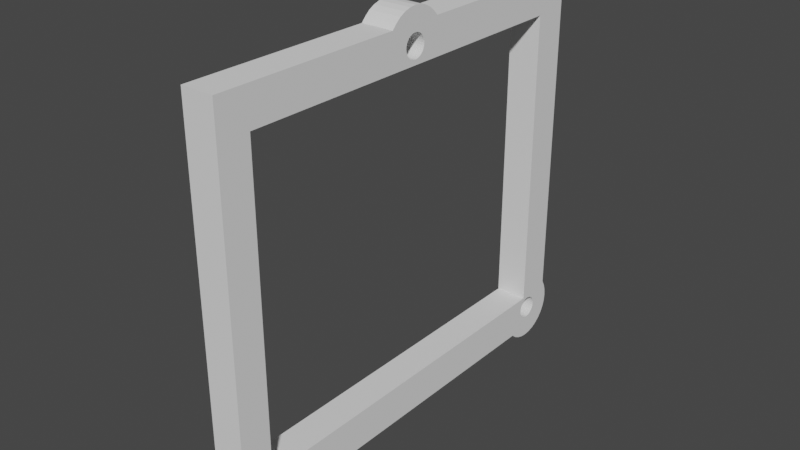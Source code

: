 # Source: battery-holder.blend  (saved by Blender 3.5.10; exported with 4.5.12 LTS)
import bpy
from mathutils import Matrix  # noqa: F401  (used for matrix-valued properties, if any)

bpy.ops.wm.read_factory_settings(use_empty=True)
scene = bpy.context.scene
scene.name = 'Scene'

# ---- collections
col_collection = bpy.data.collections.new('Collection'); scene.collection.children.link(col_collection)

# ---- world
world_world = bpy.data.worlds.new('World'); scene.world = world_world
world_world.use_nodes = True; world_world.node_tree.nodes.clear()
_N = world_world.node_tree.nodes; _L = world_world.node_tree.links
n0 = _N.new('ShaderNodeOutputWorld'); n0.name = 'World Output'; n0.location = (300, 300)
n1 = _N.new('ShaderNodeBackground'); n1.name = 'Background'; n1.location = (10, 300)
n1.inputs[0].default_value = (0.05088, 0.05088, 0.05088, 1.0)
_L.new(n1.outputs[0], n0.inputs[0])
n0.is_active_output = True
world_world.color = (0.05088, 0.05088, 0.05088)
world_world.use_sun_shadow = False
world_world.sun_shadow_jitter_overblur = 0.0

# ---- meshes
me_circle = bpy.data.meshes.new('Circle')
me_circle.from_pydata([(0.0, -32.31, 9.304), (-0.1951, -32.33, 9.304), (-0.3827, -32.38, 9.304), (-0.5556, -32.48, 9.304), (-0.7071, -32.6, 9.304), (-0.8315, -32.75, 9.304), (-0.9239, -32.93, 9.304), (-0.9808, -33.11, 9.304), (-1.0, -33.31, 9.304), (-0.9808, -33.5, 9.304), (-0.9239, -33.69, 9.304), (-0.8315, -33.86, 9.304), (-0.7071, -34.02, 9.304), (-0.5556, -34.14, 9.304), (-0.3827, -34.23, 9.304), (-0.1951, -34.29, 9.304), (0.0, -34.31, 9.304), (0.1951, -34.29, 9.304), (0.3827, -34.23, 9.304), (0.5556, -34.14, 9.304), (0.7071, -34.02, 9.304), (0.8315, -33.86, 9.304), (0.9239, -33.69, 9.304), (0.9808, -33.5, 9.304), (1.0, -33.31, 9.304), (0.9808, -33.11, 9.304), (0.9239, -32.93, 9.304), (0.8315, -32.75, 9.304), (0.7071, -32.6, 9.304), (0.5556, -32.48, 9.304), (0.3827, -32.38, 9.304), (0.1951, -32.33, 9.304), (2.098, -31.22, 9.304), (-2.098, -35.41, 9.304), (-30.79, -35.41, 9.304), (-30.79, 2.279, 9.304), (-0.5556, -34.14, 6.502), (-0.9239, -33.69, 6.502), (-1.648, -35.78, 9.304), (-1.135, -36.05, 9.304), (-0.5788, -36.22, 9.304), (0.0, -36.28, 9.304), (0.5788, -36.22, 9.304), (1.135, -36.05, 9.304), (1.648, -35.78, 9.304), (2.098, -35.41, 9.304), (2.467, -34.96, 9.304), (2.741, -34.44, 9.304), (2.91, -33.89, 9.304), (2.967, -33.31, 9.304), (2.91, -32.73, 9.304), (2.741, -32.17, 9.304), (2.467, -31.66, 9.304), (-0.9808, -33.5, 6.502), (-2.116e-07, -34.31, 6.502), (-0.1951, -34.29, 6.502), (-0.7071, -34.02, 6.502), (-29.11, -15.75, 9.304), (-29.3, -15.77, 9.304), (-29.49, -15.83, 9.304), (-29.66, -15.92, 9.304), (-29.82, -16.04, 9.304), (-29.94, -16.19, 9.304), (-30.03, -16.37, 9.304), (-30.09, -16.55, 9.304), (-30.11, -16.75, 9.304), (-30.09, -16.94, 9.304), (-30.03, -17.13, 9.304), (-29.94, -17.3, 9.304), (-29.82, -17.46, 9.304), (-29.66, -17.58, 9.304), (-29.49, -17.67, 9.304), (-29.3, -17.73, 9.304), (-29.11, -17.75, 9.304), (-28.91, -17.73, 9.304), (-28.73, -17.67, 9.304), (-28.55, -17.58, 9.304), (-28.4, -17.46, 9.304), (-28.28, -17.3, 9.304), (-28.19, -17.13, 9.304), (-28.13, -16.94, 9.304), (-28.11, -16.75, 9.304), (-28.13, -16.55, 9.304), (-28.19, -16.37, 9.304), (-28.28, -16.19, 9.304), (-28.4, -16.04, 9.304), (-28.55, -15.92, 9.304), (-28.73, -15.83, 9.304), (-28.91, -15.77, 9.304), (-30.79, -14.3, 9.304), (-0.8315, -32.75, 6.502), (-0.7071, -32.6, 6.502), (-0.5556, -32.48, 6.502), (-31.19, -14.66, 9.304), (-31.56, -15.11, 9.304), (-31.83, -15.62, 9.304), (-32.0, -16.17, 9.304), (-32.06, -16.75, 9.304), (-32.0, -17.32, 9.304), (-31.83, -17.88, 9.304), (-31.56, -18.39, 9.304), (-31.19, -18.83, 9.304), (-30.79, -19.2, 9.304), (-0.3827, -32.38, 6.502), (-2.116e-07, -32.31, 6.502), (-0.1951, -32.33, 6.502), (-27.68, -19.69, 9.304), (-27.68, -16.75, 9.304), (-27.68, -13.81, 9.304), (-1.2, -32.69, 9.304), (-1.2, -31.22, 9.304), (-1.0, -33.31, 6.502), (0.0, -1.187, 9.304), (-0.1951, -1.168, 9.304), (-0.3827, -1.111, 9.304), (-0.5556, -1.019, 9.304), (-0.7071, -0.8943, 9.304), (-0.8315, -0.7428, 9.304), (-0.9239, -0.5699, 9.304), (-0.9808, -0.3823, 9.304), (-1.0, -0.1872, 9.304), (-0.9808, 0.007883, 9.304), (-0.9239, 0.1955, 9.304), (-0.8315, 0.3684, 9.304), (-0.7071, 0.5199, 9.304), (-0.5556, 0.6443, 9.304), (-0.3827, 0.7367, 9.304), (-0.1951, 0.7936, 9.304), (0.0, 0.8128, 9.304), (0.1951, 0.7936, 9.304), (0.3827, 0.7367, 9.304), (0.5556, 0.6443, 9.304), (0.7071, 0.5199, 9.304), (0.8315, 0.3684, 9.304), (0.9239, 0.1955, 9.304), (0.9808, 0.007883, 9.304), (1.0, -0.1872, 9.304), (0.9808, -0.3823, 9.304), (0.9239, -0.5699, 9.304), (0.8315, -0.7428, 9.304), (0.7071, -0.8943, 9.304), (0.5556, -1.019, 9.304), (0.3827, -1.111, 9.304), (0.1951, -1.168, 9.304), (2.098, -3.0, 9.304), (-1.648, 2.28, 9.304), (-27.68, -0.8045, 9.304), (-0.3827, -34.23, 6.502), (-27.68, -32.69, 9.304), (-0.8315, -33.86, 6.502), (-0.9239, -32.93, 6.502), (-1.135, 2.554, 9.304), (-0.5788, 2.723, 9.304), (0.0, 2.78, 9.304), (0.5788, 2.723, 9.304), (1.135, 2.554, 9.304), (1.648, 2.28, 9.304), (2.098, 1.911, 9.304), (2.467, 1.461, 9.304), (2.741, 0.9481, 9.304), (2.91, 0.3916, 9.304), (2.967, -0.1872, 9.304), (2.91, -0.766, 9.304), (2.741, -1.323, 9.304), (2.467, -1.835, 9.304), (2.098, -2.285, 9.304), (0.5556, -34.14, 6.502), (0.3827, -34.23, 6.502), (0.1951, -34.29, 6.502), (-1.2, -0.8045, 9.304), (-1.2, -3.0, 9.304), (-0.9808, -33.11, 6.502), (0.7071, -34.02, 6.502), (0.8315, -33.86, 6.502), (0.9239, -33.69, 6.502), (0.9808, -33.5, 6.502), (1.0, -33.31, 6.502), (0.9808, -33.11, 6.502), (0.9239, -32.93, 6.502), (0.8315, -32.75, 6.502), (0.7071, -32.6, 6.502), (0.5556, -32.48, 6.502), (0.3827, -32.38, 6.502), (0.1951, -32.33, 6.502), (-30.79, -35.41, 6.502), (-27.68, -32.69, 6.502), (-0.8315, 0.3684, 6.502), (-1.648, 2.28, 6.502), (-0.9239, 0.1955, 6.502), (-1.2, -32.69, 6.502), (-1.135, -36.05, 6.502), (-1.648, -35.78, 6.502), (-0.5788, -36.22, 6.502), (-2.116e-07, -36.28, 6.502), (0.5788, -36.22, 6.502), (1.135, -36.05, 6.502), (1.648, -35.78, 6.502), (2.098, -35.41, 6.502), (2.467, -34.96, 6.502), (2.741, -34.44, 6.502), (2.91, -33.89, 6.502), (2.967, -33.31, 6.502), (2.91, -32.73, 6.502), (2.741, -32.17, 6.502), (2.467, -31.66, 6.502), (-2.098, -35.41, 6.502), (2.098, -31.22, 6.502), (-1.2, -31.22, 6.502), (-1.2, -3.0, 6.502), (2.098, -3.0, 6.502), (-0.9808, 0.007883, 6.502), (-0.7071, 0.5199, 6.502), (-29.49, -15.83, 6.502), (-30.79, -14.3, 6.502), (-29.3, -15.77, 6.502), (-29.11, -15.75, 6.502), (-29.66, -15.92, 6.502), (-29.82, -16.04, 6.502), (-29.94, -16.19, 6.502), (-30.03, -16.37, 6.502), (-30.09, -16.55, 6.502), (-30.11, -16.75, 6.502), (-30.09, -16.94, 6.502), (-30.03, -17.13, 6.502), (-29.94, -17.3, 6.502), (-29.82, -17.46, 6.502), (-29.66, -17.58, 6.502), (-29.49, -17.67, 6.502), (-29.3, -17.73, 6.502), (-29.11, -17.75, 6.502), (-28.91, -17.73, 6.502), (-28.73, -17.67, 6.502), (-28.55, -17.58, 6.502), (-28.4, -17.46, 6.502), (-28.28, -17.3, 6.502), (-28.19, -17.13, 6.502), (-28.13, -16.94, 6.502), (-28.11, -16.75, 6.502), (-28.13, -16.55, 6.502), (-28.19, -16.37, 6.502), (-28.28, -16.19, 6.502), (-28.4, -16.04, 6.502), (-28.55, -15.92, 6.502), (-28.73, -15.83, 6.502), (-28.91, -15.77, 6.502), (-30.79, -19.2, 6.502), (-31.56, -15.11, 6.502), (-31.19, -14.66, 6.502), (-31.83, -15.62, 6.502), (-32.0, -16.17, 6.502), (-32.06, -16.75, 6.502), (-32.0, -17.32, 6.502), (-31.83, -17.88, 6.502), (-31.56, -18.39, 6.502), (-31.19, -18.83, 6.502), (-27.68, -19.69, 6.502), (-27.68, -13.81, 6.502), (-27.68, -16.75, 6.502), (-0.9239, -0.5699, 6.502), (-1.2, -0.8045, 6.502), (-0.9808, -0.3823, 6.502), (-0.1951, -1.168, 6.502), (-2.116e-07, -1.187, 6.502), (-0.3827, -1.111, 6.502), (-0.5556, -1.019, 6.502), (-0.7071, -0.8943, 6.502), (-0.8315, -0.7428, 6.502), (-1.0, -0.1872, 6.502), (-0.5556, 0.6443, 6.502), (-0.3827, 0.7367, 6.502), (-0.1951, 0.7936, 6.502), (-2.116e-07, 0.8128, 6.502), (0.1951, 0.7936, 6.502), (0.3827, 0.7367, 6.502), (0.5556, 0.6443, 6.502), (0.7071, 0.5199, 6.502), (0.8315, 0.3684, 6.502), (0.9239, 0.1955, 6.502), (0.9808, 0.007883, 6.502), (1.0, -0.1872, 6.502), (0.9808, -0.3823, 6.502), (0.9239, -0.5699, 6.502), (0.8315, -0.7428, 6.502), (0.7071, -0.8943, 6.502), (0.5556, -1.019, 6.502), (0.3827, -1.111, 6.502), (0.1951, -1.168, 6.502), (-27.68, -0.8045, 6.502), (-1.135, 2.554, 6.502), (-0.5788, 2.723, 6.502), (-2.116e-07, 2.78, 6.502), (0.5788, 2.723, 6.502), (1.135, 2.554, 6.502), (1.648, 2.28, 6.502), (2.098, 1.911, 6.502), (2.467, 1.461, 6.502), (2.741, 0.9481, 6.502), (2.91, 0.3916, 6.502), (2.967, -0.1872, 6.502), (2.91, -0.766, 6.502), (2.741, -1.323, 6.502), (2.467, -1.835, 6.502), (2.098, -2.285, 6.502), (-30.79, 2.279, 6.502)], [], [(25, 50, 51, 26), (12, 33, 38, 13), (26, 51, 52, 27), (13, 38, 39, 14), (27, 52, 32, 28), (14, 39, 40, 15), (28, 32, 29), (15, 40, 41, 16), (29, 32, 30), (16, 41, 42, 17), (30, 32, 31), (17, 42, 43, 18), (31, 32, 0), (18, 43, 44, 19), (19, 44, 45, 20), (20, 45, 46, 21), (21, 46, 47, 22), (8, 33, 9), (22, 47, 48, 23), (9, 33, 10), (23, 48, 49, 24), (10, 33, 11), (24, 49, 50, 25), (11, 33, 12), (66, 98, 99, 67), (80, 107, 81), (67, 99, 100, 68), (81, 107, 82), (68, 100, 101, 69), (82, 107, 83), (69, 101, 102, 70), (83, 107, 84), (70, 102, 71), (57, 89, 58), (84, 107, 85), (71, 102, 72), (58, 89, 59), (85, 107, 108, 86), (72, 102, 73), (59, 89, 60), (86, 108, 87), (73, 102, 106, 74), (60, 89, 93, 61), (87, 108, 88), (74, 106, 75), (61, 93, 94, 62), (88, 108, 89, 57), (75, 106, 76), (62, 94, 95, 63), (76, 106, 107, 77), (63, 95, 96, 64), (77, 107, 78), (64, 96, 97, 65), (78, 107, 79), (65, 97, 98, 66), (79, 107, 80), (1, 0, 32, 110), (1, 110, 2), (2, 110, 3), (3, 110, 4), (7, 109, 33, 8), (6, 109, 7), (5, 109, 6), (110, 109, 4), (4, 109, 5), (56, 36, 191, 205), (137, 138, 163, 162), (124, 125, 145), (138, 139, 164, 163), (125, 126, 151, 145), (139, 140, 165, 164), (126, 127, 152, 151), (140, 141, 144, 165), (127, 128, 153, 152), (141, 142, 144), (128, 129, 154, 153), (142, 143, 144), (129, 130, 155, 154), (143, 112, 144), (130, 131, 156, 155), (131, 132, 157, 156), (132, 133, 158, 157), (133, 134, 159, 158), (120, 121, 145), (134, 135, 160, 159), (121, 122, 145), (135, 136, 161, 160), (122, 123, 145), (136, 137, 162, 161), (123, 124, 145), (113, 170, 144, 112), (113, 114, 170), (114, 115, 170), (115, 116, 170), (119, 120, 145, 169), (118, 119, 169), (117, 118, 169), (170, 116, 169), (116, 117, 169), (177, 178, 203, 202), (170, 110, 32, 144), (169, 145, 35, 146), (109, 148, 34, 33), (36, 147, 190, 191), (178, 179, 204, 203), (146, 35, 89, 108), (34, 148, 106, 102), (179, 180, 206, 204), (147, 55, 192, 190), (180, 181, 206), (55, 54, 193, 192), (181, 182, 206), (54, 168, 194, 193), (182, 183, 206), (168, 167, 195, 194), (183, 104, 206), (167, 166, 196, 195), (166, 172, 197, 196), (172, 173, 198, 197), (173, 174, 199, 198), (111, 53, 205), (174, 175, 200, 199), (53, 37, 205), (175, 176, 201, 200), (37, 149, 205), (176, 177, 202, 201), (149, 56, 205), (222, 223, 252, 251), (236, 237, 257), (223, 224, 253, 252), (237, 238, 257), (224, 225, 254, 253), (238, 239, 257), (225, 226, 245, 254), (239, 240, 257), (226, 227, 245), (215, 214, 213), (240, 241, 257), (227, 228, 245), (214, 212, 213), (241, 242, 256, 257), (228, 229, 245), (212, 216, 213), (242, 243, 256), (229, 230, 255, 245), (216, 217, 247, 213), (243, 244, 256), (230, 231, 255), (217, 218, 246, 247), (244, 215, 213, 256), (231, 232, 255), (218, 219, 248, 246), (232, 233, 257, 255), (219, 220, 249, 248), (233, 234, 257), (220, 221, 250, 249), (234, 235, 257), (221, 222, 251, 250), (235, 236, 257), (105, 207, 206, 104), (105, 103, 207), (103, 92, 207), (92, 91, 207), (171, 111, 205, 189), (150, 171, 189), (90, 150, 189), (207, 91, 189), (91, 90, 189), (280, 299, 300, 281), (211, 187, 268), (281, 300, 301, 282), (268, 187, 288, 269), (282, 301, 302, 283), (269, 288, 289, 270), (283, 302, 209, 284), (270, 289, 290, 271), (284, 209, 285), (271, 290, 291, 272), (285, 209, 286), (272, 291, 292, 273), (286, 209, 262), (273, 292, 293, 274), (274, 293, 294, 275), (275, 294, 295, 276), (276, 295, 296, 277), (267, 187, 210), (277, 296, 297, 278), (210, 187, 188), (278, 297, 298, 279), (188, 187, 186), (279, 298, 299, 280), (186, 187, 211), (261, 262, 209, 208), (261, 208, 263), (263, 208, 264), (264, 208, 265), (260, 259, 187, 267), (258, 259, 260), (266, 259, 258), (208, 259, 265), (265, 259, 266), (208, 209, 206, 207), (259, 287, 303, 187), (189, 205, 184, 185), (287, 256, 213, 303), (184, 245, 255, 185), (23, 24, 176, 175), (115, 264, 265, 116), (24, 25, 177, 176), (116, 265, 266, 117), (25, 26, 178, 177), (117, 266, 258, 118), (26, 27, 179, 178), (118, 258, 260, 119), (27, 28, 180, 179), (119, 260, 267, 120), (28, 29, 181, 180), (93, 89, 213, 247), (120, 267, 210, 121), (29, 30, 182, 181), (57, 58, 214, 215), (121, 210, 188, 122), (30, 31, 183, 182), (58, 59, 212, 214), (122, 188, 186, 123), (31, 0, 104, 183), (59, 60, 216, 212), (123, 186, 211, 124), (60, 61, 217, 216), (124, 211, 268, 125), (61, 62, 218, 217), (125, 268, 269, 126), (62, 63, 219, 218), (126, 269, 270, 127), (63, 64, 220, 219), (127, 270, 271, 128), (148, 109, 189, 185), (64, 65, 221, 220), (128, 271, 272, 129), (39, 38, 191, 190), (65, 66, 222, 221), (129, 272, 273, 130), (40, 39, 190, 192), (66, 67, 223, 222), (130, 273, 274, 131), (41, 40, 192, 193), (67, 68, 224, 223), (131, 274, 275, 132), (42, 41, 193, 194), (68, 69, 225, 224), (132, 275, 276, 133), (43, 42, 194, 195), (69, 70, 226, 225), (133, 276, 277, 134), (44, 43, 195, 196), (70, 71, 227, 226), (134, 277, 278, 135), (45, 44, 196, 197), (71, 72, 228, 227), (135, 278, 279, 136), (46, 45, 197, 198), (107, 106, 255, 257), (72, 73, 229, 228), (136, 279, 280, 137), (47, 46, 198, 199), (73, 74, 230, 229), (137, 280, 281, 138), (48, 47, 199, 200), (74, 75, 231, 230), (138, 281, 282, 139), (49, 48, 200, 201), (35, 303, 213, 89), (75, 76, 232, 231), (139, 282, 283, 140), (50, 49, 201, 202), (76, 77, 233, 232), (140, 283, 284, 141), (51, 50, 202, 203), (38, 33, 205, 191), (77, 78, 234, 233), (141, 284, 285, 142), (52, 51, 203, 204), (169, 259, 208, 170), (78, 79, 235, 234), (142, 285, 286, 143), (0, 1, 105, 104), (79, 80, 236, 235), (143, 286, 262, 112), (1, 2, 103, 105), (80, 81, 237, 236), (2, 3, 92, 103), (81, 82, 238, 237), (3, 4, 91, 92), (82, 83, 239, 238), (33, 34, 184, 205), (4, 5, 90, 91), (83, 84, 240, 239), (146, 287, 259, 169), (5, 6, 150, 90), (84, 85, 241, 240), (6, 7, 171, 150), (85, 86, 242, 241), (108, 107, 257, 256), (7, 8, 111, 171), (86, 87, 243, 242), (152, 289, 288, 151), (109, 110, 207, 189), (8, 9, 53, 111), (87, 88, 244, 243), (153, 290, 289, 152), (151, 288, 187, 145), (9, 10, 37, 53), (88, 57, 215, 244), (154, 291, 290, 153), (10, 11, 149, 37), (155, 292, 291, 154), (11, 12, 56, 149), (156, 293, 292, 155), (12, 13, 36, 56), (34, 102, 245, 184), (157, 294, 293, 156), (13, 14, 147, 36), (158, 295, 294, 157), (32, 52, 204, 206), (14, 15, 55, 147), (94, 93, 247, 246), (159, 296, 295, 158), (144, 209, 302, 165), (15, 16, 54, 55), (95, 94, 246, 248), (160, 297, 296, 159), (110, 170, 208, 207), (16, 17, 168, 54), (96, 95, 248, 249), (161, 298, 297, 160), (17, 18, 167, 168), (97, 96, 249, 250), (162, 299, 298, 161), (144, 32, 206, 209), (18, 19, 166, 167), (98, 97, 250, 251), (163, 300, 299, 162), (106, 148, 185, 255), (19, 20, 172, 166), (99, 98, 251, 252), (164, 301, 300, 163), (145, 187, 303, 35), (20, 21, 173, 172), (100, 99, 252, 253), (165, 302, 301, 164), (112, 262, 261, 113), (21, 22, 174, 173), (101, 100, 253, 254), (113, 261, 263, 114), (22, 23, 175, 174), (102, 101, 254, 245), (108, 256, 287, 146), (114, 263, 264, 115)])
_uv = me_circle.uv_layers.new(name='UVMap')
_uv.uv.foreach_set('vector', [0.0, 0.0, 0.0, 0.0, 0.0, 0.0, 0.0, 0.0, 0.0, 0.0, 0.0, 0.0, 0.0, 0.0, 0.0, 0.0, 0.0, 0.0, 0.0, 0.0, 0.0, 0.0, 0.0, 0.0, 0.0, 0.0, 0.0, 0.0, 0.0, 0.0, 0.0, 0.0, 0.0, 0.0, 0.0, 0.0, 0.0, 0.0, 0.0, 0.0, 0.0, 0.0, 0.0, 0.0, 0.0, 0.0, 0.0, 0.0, 0.0, 0.0, 0.0, 0.0, 0.0, 0.0, 0.0, 0.0, 0.0, 0.0, 0.0, 0.0, 0.0, 0.0, 0.0, 0.0, 0.0, 0.0, 0.0, 0.0, 0.0, 0.0, 0.0, 0.0, 0.0, 0.0, 0.0, 0.0, 0.0, 0.0, 0.0, 0.0, 0.0, 0.0, 0.0, 0.0, 0.0, 0.0, 0.0, 0.0, 0.0, 0.0, 0.0, 0.0, 0.0, 0.0, 0.0, 0.0, 0.0, 0.0, 0.0, 0.0, 0.0, 0.0, 0.0, 0.0, 0.0, 0.0, 0.0, 0.0, 0.0, 0.0, 0.0, 0.0, 0.0, 0.0, 0.0, 0.0, 0.0, 0.0, 0.0, 0.0, 0.0, 0.0, 0.0, 0.0, 0.0, 0.0, 0.0, 0.0, 0.0, 0.0, 0.0, 0.0, 0.0, 0.0, 0.0, 0.0, 0.0, 0.0, 0.0, 0.0, 0.0, 0.0, 0.0, 0.0, 0.0, 0.0, 0.0, 0.0, 0.0, 0.0, 0.0, 0.0, 0.0, 0.0, 0.0, 0.0, 0.0, 0.0, 0.0, 0.0, 0.0, 0.0, 0.0, 0.0, 0.0, 0.0, 0.0, 0.0, 0.0, 0.0, 0.0, 0.0, 0.0, 0.0, 0.0, 0.0, 0.0, 0.0, 0.0, 0.0, 0.0, 0.0, 0.0, 0.0, 0.0, 0.0, 0.0, 0.0, 0.0, 0.0, 0.0, 0.0, 0.0, 0.0, 0.0, 0.0, 0.0, 0.0, 0.0, 0.0, 0.0, 0.0, 0.0, 0.0, 0.0, 0.0, 0.0, 0.0, 0.0, 0.0, 0.0, 0.0, 0.0, 0.0, 0.0, 0.0, 0.0, 0.0, 0.0, 0.0, 0.0, 0.0, 0.0, 0.0, 0.0, 0.0, 0.0, 0.0, 0.0, 0.0, 0.0, 0.0, 0.0, 0.0, 0.0, 0.0, 0.0, 0.0, 0.0, 0.0, 0.0, 0.0, 0.0, 0.0, 0.0, 0.0, 0.0, 0.0, 0.0, 0.0, 0.0, 0.0, 0.0, 0.0, 0.0, 0.0, 0.0, 0.0, 0.0, 0.0, 0.0, 0.0, 0.0, 0.0, 0.0, 0.0, 0.0, 0.0, 0.0, 0.0, 0.0, 0.0, 0.0, 0.0, 0.0, 0.0, 0.0, 0.0, 0.0, 0.0, 0.0, 0.0, 0.0, 0.0, 0.0, 0.0, 0.0, 0.0, 0.0, 0.0, 0.0, 0.0, 0.0, 0.0, 0.0, 0.0, 0.0, 0.0, 0.0, 0.0, 0.0, 0.0, 0.0, 0.0, 0.0, 0.0, 0.0, 0.0, 0.0, 0.0, 0.0, 0.0, 0.0, 0.0, 0.0, 0.0, 0.0, 0.0, 0.0, 0.0, 0.0, 0.0, 0.0, 0.0, 0.0, 0.0, 0.0, 0.0, 0.0, 0.0, 0.0, 0.0, 0.0, 0.0, 0.0, 0.0, 0.0, 0.0, 0.0, 0.0, 0.0, 0.0, 0.0, 0.0, 0.0, 0.0, 0.0, 0.0, 0.0, 0.0, 0.0, 0.0, 0.0, 0.0, 0.0, 0.0, 0.0, 0.0, 0.0, 0.0, 0.0, 0.0, 0.0, 0.0, 0.0, 0.0, 0.0, 0.0, 0.0, 0.0, 0.0, 0.0, 0.0, 0.0, 0.0, 0.0, 0.0, 0.0, 0.0, 0.0, 0.0, 0.0, 0.0, 0.0, 0.0, 0.0, 0.0, 0.0, 0.0, 0.0, 0.0, 0.0, 0.0, 0.0, 0.0, 0.0, 0.0, 0.0, 0.0, 0.0, 0.0, 0.0, 0.0, 0.0, 0.0, 0.0, 0.0, 0.0, 0.0, 0.0, 0.0, 0.0, 0.0, 0.0, 0.0, 0.0, 0.0, 0.0, 0.0, 0.0, 0.0, 0.0, 0.0, 0.0, 0.0, 0.0, 0.0, 0.0, 0.0, 0.0, 0.0, 0.0, 0.0, 0.0, 0.0, 0.0, 0.0, 0.0, 0.0, 0.0, 0.0, 0.0, 0.0, 0.0, 0.0, 0.0, 0.0, 0.0, 0.0, 0.0, 0.0, 0.0, 0.0, 0.0, 0.0, 0.0, 0.0, 0.0, 0.0, 0.0, 0.0, 0.0, 0.0, 0.0, 0.0, 0.0, 0.0, 0.0, 0.0, 0.0, 0.0, 0.0, 0.0, 0.0, 0.0, 0.0, 0.0, 0.0, 0.0, 0.0, 0.0, 0.0, 0.0, 0.0, 0.0, 0.0, 0.0, 0.0, 0.0, 0.0, 0.0, 0.0, 0.0, 0.0, 0.0, 0.0, 0.0, 0.0, 0.0, 0.0, 0.0, 0.0, 0.0, 0.0, 0.0, 0.0, 0.0, 0.0, 0.0, 0.0, 0.0, 0.0, 0.0, 0.0, 0.0, 0.0, 0.0, 0.0, 0.0, 0.0, 0.0, 0.0, 0.0, 0.0, 0.0, 0.0, 0.0, 0.0, 0.0, 0.0, 0.0, 0.0, 0.0, 0.0, 0.0, 0.0, 0.0, 0.0, 0.0, 0.0, 0.0, 0.0, 0.0, 0.0, 0.0, 0.0, 0.0, 0.0, 0.0, 0.0, 0.0, 0.0, 0.0, 0.0, 0.0, 0.0, 0.0, 0.0, 0.0, 0.0, 0.0, 0.0, 0.0, 0.0, 0.0, 0.0, 0.0, 0.0, 0.0, 0.0, 0.0, 0.0, 0.0, 0.0, 0.0, 0.0, 0.0, 0.0, 0.0, 0.0, 0.0, 0.0, 0.0, 0.0, 0.0, 0.0, 0.0, 0.0, 0.0, 0.0, 0.0, 0.0, 0.0, 0.0, 0.0, 0.0, 0.0, 0.0, 0.0, 0.0, 0.0, 0.0, 0.0, 0.0, 0.0, 0.0, 0.0, 0.0, 0.0, 0.0, 0.0, 0.0, 0.0, 0.0, 0.0, 0.0, 0.0, 0.0, 0.0, 0.0, 0.0, 0.0, 0.0, 0.0, 0.0, 0.0, 0.0, 0.0, 0.0, 0.0, 0.0, 0.0, 0.0, 0.0, 0.0, 0.0, 0.0, 0.0, 0.0, 0.0, 0.0, 0.0, 0.0, 0.0, 0.0, 0.0, 0.0, 0.0, 0.0, 0.0, 0.0, 0.0, 0.0, 0.0, 0.0, 0.0, 0.0, 0.0, 0.0, 0.0, 0.0, 0.0, 0.0, 0.0, 0.0, 0.0, 0.0, 0.0, 0.0, 0.0, 0.0, 0.0, 0.0, 0.0, 0.0, 0.0, 0.0, 0.0, 0.0, 0.0, 0.0, 0.0, 0.0, 0.0, 0.0, 0.0, 0.0, 0.0, 0.0, 0.0, 0.0, 0.0, 0.0, 0.0, 0.0, 0.0, 0.0, 0.0, 0.0, 0.0, 0.0, 0.0, 0.0, 0.0, 0.0, 0.0, 0.0, 0.0, 0.0, 0.0, 0.0, 0.0, 0.0, 0.0, 0.0, 0.0, 0.0, 0.0, 0.0, 0.0, 0.0, 0.0, 0.0, 0.0, 0.0, 0.0, 0.0, 0.0, 0.0, 0.0, 0.0, 0.0, 0.0, 0.0, 0.0, 0.0, 0.0, 0.0, 0.0, 0.0, 0.0, 0.0, 0.0, 0.0, 0.0, 0.0, 0.0, 0.0, 0.0, 0.0, 0.0, 0.0, 0.0, 0.0, 0.0, 0.0, 0.0, 0.0, 0.0, 0.0, 0.0, 0.0, 0.0, 0.0, 0.0, 0.0, 0.0, 0.0, 0.0, 0.0, 0.0, 0.0, 0.0, 0.0, 0.0, 0.0, 0.0, 0.0, 0.0, 0.0, 0.0, 0.0, 0.0, 0.0, 0.0, 0.0, 0.0, 0.0, 0.0, 0.0, 0.0, 0.0, 0.0, 0.0, 0.0, 0.0, 0.0, 0.0, 0.0, 0.0, 0.0, 0.0, 0.0, 0.0, 0.0, 0.0, 0.0, 0.0, 0.0, 0.0, 0.0, 0.0, 0.0, 0.0, 0.0, 0.0, 0.0, 0.0, 0.0, 0.0, 0.0, 0.0, 0.0, 0.0, 0.0, 0.0, 0.0, 0.0, 0.0, 0.0, 0.0, 0.0, 0.0, 0.0, 0.0, 0.0, 0.0, 0.0, 0.0, 0.0, 0.0, 0.0, 0.0, 0.0, 0.0, 0.0, 0.0, 0.0, 0.0, 0.0, 0.0, 0.0, 0.0, 0.0, 0.0, 0.0, 0.0, 0.0, 0.0, 0.0, 0.0, 0.0, 0.0, 0.0, 0.0, 0.0, 0.0, 0.0, 0.0, 0.0, 0.0, 0.0, 0.0, 0.0, 0.0, 0.0, 0.0, 0.0, 0.0, 0.0, 0.0, 0.0, 0.0, 0.0, 0.0, 0.0, 0.0, 0.0, 0.0, 0.0, 0.0, 0.0, 0.0, 0.0, 0.0, 0.0, 0.0, 0.0, 0.0, 0.0, 0.0, 0.0, 0.0, 0.0, 0.0, 0.0, 0.0, 0.0, 0.0, 0.0, 0.0, 0.0, 0.0, 0.0, 0.0, 0.0, 0.0, 0.0, 0.0, 0.0, 0.0, 0.0, 0.0, 0.0, 0.0, 0.0, 0.0, 0.0, 0.0, 0.0, 0.0, 0.0, 0.0, 0.0, 0.0, 0.0, 0.0, 0.0, 0.0, 0.0, 0.0, 0.0, 0.0, 0.0, 0.0, 0.0, 0.0, 0.0, 0.0, 0.0, 0.0, 0.0, 0.0, 0.0, 0.0, 0.0, 0.0, 0.0, 0.0, 0.0, 0.0, 0.0, 0.0, 0.0, 0.0, 0.0, 0.0, 0.0, 0.0, 0.0, 0.0, 0.0, 0.0, 0.0, 0.0, 0.0, 0.0, 0.0, 0.0, 0.0, 0.0, 0.0, 0.0, 0.0, 0.0, 0.0, 0.0, 0.0, 0.0, 0.0, 0.0, 0.0, 0.0, 0.0, 0.0, 0.0, 0.0, 0.0, 0.0, 0.0, 0.0, 0.0, 0.0, 0.0, 0.0, 0.0, 0.0, 0.0, 0.0, 0.0, 0.0, 0.0, 0.0, 0.0, 0.0, 0.0, 0.0, 0.0, 0.0, 0.0, 0.0, 0.0, 0.0, 0.0, 0.0, 0.0, 0.0, 0.0, 0.0, 0.0, 0.0, 0.0, 0.0, 0.0, 0.0, 0.0, 0.0, 0.0, 0.0, 0.0, 0.0, 0.0, 0.0, 0.0, 0.0, 0.0, 0.0, 0.0, 0.0, 0.0, 0.0, 0.0, 0.0, 0.0, 0.0, 0.0, 0.0, 0.0, 0.0, 0.0, 0.0, 0.0, 0.0, 0.0, 0.0, 0.0, 0.0, 0.0, 0.0, 0.0, 0.0, 0.0, 0.0, 0.0, 0.0, 0.0, 0.0, 0.0, 0.0, 0.0, 0.0, 0.0, 0.0, 0.0, 0.0, 0.0, 0.0, 0.0, 0.0, 0.0, 0.0, 0.0, 0.0, 0.0, 0.0, 0.0, 0.0, 0.0, 0.0, 0.0, 0.0, 0.0, 0.0, 0.0, 0.0, 0.0, 0.0, 0.0, 0.0, 0.0, 0.0, 0.0, 0.0, 0.0, 0.0, 0.0, 0.0, 0.0, 0.0, 0.0, 0.0, 0.0, 0.0, 0.0, 0.0, 0.0, 0.0, 0.0, 0.0, 0.0, 0.0, 0.0, 0.0, 0.0, 0.0, 0.0, 0.0, 0.0, 0.0, 0.0, 0.0, 0.0, 0.0, 0.0, 0.0, 0.0, 0.0, 0.0, 0.0, 0.0, 0.0, 0.0, 0.0, 0.0, 0.0, 0.0, 0.0, 0.0, 0.0, 0.0, 0.0, 0.0, 0.0, 0.0, 0.0, 0.0, 0.0, 0.0, 0.0, 0.0, 0.0, 0.0, 0.0, 0.0, 0.0, 0.0, 0.0, 0.0, 0.0, 0.0, 0.0, 0.0, 0.0, 0.0, 0.0, 0.0, 0.0, 0.0, 0.0, 0.0, 0.0, 0.0, 0.0, 0.0, 0.0, 0.0, 0.0, 0.0, 0.0, 0.0, 0.0, 0.0, 0.0, 0.0, 0.0, 0.0, 0.0, 0.0, 0.0, 0.0, 0.0, 0.0, 0.0, 0.0, 0.0, 0.0, 0.0, 0.0, 0.0, 0.0, 0.0, 0.0, 0.0, 0.0, 0.0, 0.0, 0.0, 0.0, 0.0, 0.0, 0.0, 0.0, 0.0, 0.0, 0.0, 0.0, 0.0, 0.0, 0.0, 0.0, 0.0, 0.0, 0.0, 0.0, 0.0, 0.0, 0.0, 0.0, 0.0, 0.0, 0.0, 0.0, 0.0, 0.0, 0.0, 0.0, 0.0, 0.0, 0.0, 0.0, 0.0, 0.0, 0.0, 0.0, 0.0, 0.0, 0.0, 0.0, 0.0, 0.0, 0.0, 0.0, 0.0, 0.0, 0.0, 0.0, 0.0, 0.0, 0.0, 0.0, 0.0, 0.0, 0.0, 0.0, 0.0, 0.0, 0.0, 0.0, 0.0, 0.0, 0.0, 0.0, 0.0, 0.0, 0.0, 0.0, 0.0, 0.0, 0.0, 0.0, 0.0, 0.0, 0.0, 0.0, 0.0, 0.0, 0.0, 0.0, 0.0, 0.0, 0.0, 0.0, 0.0, 0.0, 0.0, 0.0, 0.0, 0.0, 0.0, 0.0, 0.0, 0.0, 0.0, 0.0, 0.0, 0.0, 0.0, 0.0, 0.0, 0.0, 0.0, 0.0, 0.0, 0.0, 0.0, 0.0, 0.0, 0.0, 0.0, 0.0, 0.0, 0.0, 0.0, 0.0, 0.0, 0.0, 0.0, 0.0, 0.0, 0.0, 0.0, 0.0, 0.0, 0.0, 0.0, 0.0, 0.0, 0.0, 0.0, 0.0, 0.0, 0.0, 0.0, 0.0, 0.0, 0.0, 0.0, 0.0, 0.0, 0.0, 0.0, 0.0, 0.0, 0.0, 0.0, 0.0, 0.0, 0.0, 0.0, 0.0, 0.0, 0.0, 0.0, 0.0, 0.0, 0.0, 0.0, 0.0, 0.0, 0.0, 0.0, 0.0, 0.0, 0.0, 0.0, 0.0, 0.0, 0.0, 0.0, 0.0, 0.0, 0.0, 0.0, 0.0, 0.0, 0.0, 0.0, 0.0, 0.0, 0.0, 0.0, 0.0, 0.0, 0.0, 0.0, 0.0, 0.0, 0.0, 0.0, 0.0, 0.0, 0.0, 0.0, 0.0, 0.0, 0.0, 0.0, 0.0, 0.0, 0.0, 0.0, 0.0, 0.0, 0.0, 0.0, 0.0, 0.0, 0.0, 0.0, 0.0, 0.0, 0.0, 0.0, 0.0, 0.0, 0.0, 0.0, 0.0, 0.0, 0.0, 0.0, 0.0, 0.0, 0.0, 0.0, 0.0, 0.0, 0.0, 0.0, 0.0, 0.0, 0.0, 0.0, 0.0, 0.0, 0.0, 0.0, 0.0, 0.0, 0.0, 0.0, 0.0, 0.0, 0.0, 0.0, 0.0, 0.0, 0.0, 0.0, 0.0, 0.0, 0.0, 0.0, 0.0, 0.0, 0.0, 0.0, 0.0, 0.0, 0.0, 0.0, 0.0, 0.0, 0.0, 0.0, 0.0, 0.0, 0.0, 0.0, 0.0, 0.0, 0.0, 0.0, 0.0, 0.0, 0.0, 0.0, 0.0, 0.0, 0.0, 0.0, 0.0, 0.0, 0.0, 0.0, 0.0, 0.0, 0.0, 0.0, 0.0, 0.0, 0.0, 0.0, 0.0, 0.0, 0.0, 0.0, 0.0, 0.0, 0.0, 0.0, 0.0, 0.0, 0.0, 0.0, 0.0, 0.0, 0.0, 0.0, 0.0, 0.0, 0.0, 0.0, 0.0, 0.0, 0.0, 0.0, 0.0, 0.0, 0.0, 0.0, 0.0, 0.0, 0.0, 0.0, 0.0, 0.0, 0.0, 0.0, 0.0, 0.0, 0.0, 0.0, 0.0, 0.0, 0.0, 0.0, 0.0, 0.0, 0.0, 0.0, 0.0, 0.0, 0.0, 0.0, 0.0, 0.0, 0.0, 0.0, 0.0, 0.0, 0.0, 0.0, 0.0, 0.0, 0.0, 0.0, 0.0, 0.0, 0.0, 0.0, 0.0, 0.0, 0.0, 0.0, 0.0, 0.0, 0.0, 0.0, 0.0, 0.0, 0.0, 0.0, 0.0, 0.0, 0.0, 0.0, 0.0, 0.0, 0.0, 0.0, 0.0, 0.0, 0.0, 0.0, 0.0, 0.0, 0.0, 0.0, 0.0, 0.0, 0.0, 0.0, 0.0, 0.0, 0.0, 0.0, 0.0, 0.0, 0.0, 0.0, 0.0, 0.0, 0.0, 0.0, 0.0, 0.0, 0.0, 0.0, 0.0, 0.0, 0.0, 0.0, 0.0, 0.0, 0.0, 0.0, 0.0, 0.0, 0.0, 0.0, 0.0, 0.0, 0.0, 0.0, 0.0, 0.0, 0.0, 0.0, 0.0, 0.0, 0.0, 0.0, 0.0, 0.0, 0.0, 0.0, 0.0, 0.0, 0.0, 0.0, 0.0, 0.0, 0.0, 0.0, 0.0, 0.0, 0.0, 0.0, 0.0, 0.0, 0.0, 0.0, 0.0, 0.0, 0.0, 0.0, 0.0, 0.0, 0.0, 0.0, 0.0, 0.0, 0.0, 0.0, 0.0, 0.0, 0.0, 0.0, 0.0, 0.0, 0.0, 0.0, 0.0, 0.0, 0.0, 0.0, 0.0, 0.0, 0.0, 0.0, 0.0, 0.0, 0.0, 0.0, 0.0, 0.0, 0.0, 0.0, 0.0, 0.0, 0.0, 0.0, 0.0, 0.0, 0.0, 0.0, 0.0, 0.0, 0.0, 0.0, 0.0, 0.0, 0.0, 0.0, 0.0, 0.0, 0.0, 0.0, 0.0, 0.0, 0.0, 0.0, 0.0, 0.0, 0.0, 0.0, 0.0, 0.0, 0.0, 0.0, 0.0, 0.0, 0.0, 0.0, 0.0, 0.0, 0.0, 0.0, 0.0, 0.0, 0.0, 0.0, 0.0, 0.0, 0.0, 0.0, 0.0, 0.0, 0.0, 0.0, 0.0, 0.0, 0.0, 0.0, 0.0, 0.0, 0.0, 0.0, 0.0, 0.0, 0.0, 0.0, 0.0, 0.0, 0.0, 0.0, 0.0, 0.0, 0.0, 0.0, 0.0, 0.0, 0.0, 0.0, 0.0, 0.0, 0.0, 0.0, 0.0, 0.0, 0.0, 0.0, 0.0, 0.0, 0.0, 0.0, 0.0, 0.0, 0.0, 0.0, 0.0, 0.0, 0.0, 0.0, 0.0, 0.0, 0.0, 0.0, 0.0, 0.0, 0.0, 0.0, 0.0, 0.0, 0.0, 0.0, 0.0, 0.0, 0.0, 0.0, 0.0, 0.0, 0.0, 0.0, 0.0, 0.0, 0.0, 0.0, 0.0, 0.0, 0.0, 0.0, 0.0, 0.0, 0.0, 0.0, 0.0, 0.0, 0.0, 0.0, 0.0, 0.0, 0.0, 0.0, 0.0, 0.0, 0.0, 0.0, 0.0, 0.0, 0.0, 0.0, 0.0, 0.0, 0.0, 0.0, 0.0, 0.0, 0.0, 0.0, 0.0, 0.0, 0.0, 0.0, 0.0, 0.0, 0.0, 0.0, 0.0, 0.0, 0.0, 0.0, 0.0, 0.0, 0.0, 0.0, 0.0, 0.0, 0.0, 0.0, 0.0, 0.0, 0.0, 0.0, 0.0, 0.0, 0.0, 0.0, 0.0, 0.0, 0.0, 0.0, 0.0, 0.0, 0.0, 0.0, 0.0, 0.0, 0.0, 0.0, 0.0, 0.0, 0.0, 0.0, 0.0, 0.0, 0.0, 0.0, 0.0, 0.0, 0.0, 0.0, 0.0, 0.0, 0.0, 0.0, 0.0, 0.0, 0.0, 0.0, 0.0, 0.0, 0.0, 0.0, 0.0, 0.0, 0.0, 0.0, 0.0, 0.0, 0.0, 0.0, 0.0, 0.0, 0.0, 0.0, 0.0, 0.0, 0.0, 0.0, 0.0, 0.0, 0.0, 0.0, 0.0, 0.0, 0.0, 0.0, 0.0, 0.0, 0.0, 0.0, 0.0, 0.0, 0.0, 0.0, 0.0, 0.0, 0.0, 0.0, 0.0, 0.0, 0.0, 0.0, 0.0, 0.0, 0.0, 0.0, 0.0, 0.0, 0.0, 0.0, 0.0, 0.0, 0.0, 0.0, 0.0, 0.0, 0.0, 0.0, 0.0, 0.0, 0.0, 0.0, 0.0, 0.0, 0.0, 0.0, 0.0, 0.0, 0.0, 0.0, 0.0, 0.0, 0.0, 0.0, 0.0, 0.0, 0.0, 0.0, 0.0, 0.0, 0.0, 0.0, 0.0, 0.0, 0.0, 0.0, 0.0, 0.0, 0.0, 0.0, 0.0, 0.0, 0.0, 0.0, 0.0, 0.0, 0.0, 0.0, 0.0, 0.0, 0.0, 0.0, 0.0, 0.0, 0.0, 0.0, 0.0, 0.0, 0.0, 0.0, 0.0, 0.0, 0.0, 0.0, 0.0, 0.0, 0.0, 0.0, 0.0, 0.0, 0.0, 0.0, 0.0, 0.0, 0.0, 0.0, 0.0, 0.0, 0.0, 0.0, 0.0, 0.0, 0.0, 0.0, 0.0, 0.0, 0.0, 0.0, 0.0, 0.0, 0.0, 0.0, 0.0, 0.0, 0.0, 0.0, 0.0, 0.0, 0.0, 0.0, 0.0, 0.0, 0.0, 0.0, 0.0, 0.0, 0.0, 0.0, 0.0, 0.0, 0.0, 0.0, 0.0, 0.0, 0.0, 0.0, 0.0, 0.0, 0.0, 0.0, 0.0, 0.0, 0.0, 0.0, 0.0, 0.0, 0.0, 0.0, 0.0, 0.0, 0.0, 0.0, 0.0, 0.0, 0.0, 0.0, 0.0, 0.0, 0.0, 0.0, 0.0, 0.0, 0.0, 0.0, 0.0, 0.0, 0.0, 0.0, 0.0, 0.0, 0.0, 0.0, 0.0, 0.0, 0.0, 0.0, 0.0, 0.0, 0.0, 0.0, 0.0, 0.0, 0.0, 0.0, 0.0, 0.0, 0.0, 0.0, 0.0, 0.0, 0.0, 0.0, 0.0, 0.0, 0.0, 0.0, 0.0, 0.0, 0.0, 0.0, 0.0, 0.0, 0.0, 0.0, 0.0, 0.0, 0.0, 0.0, 0.0, 0.0, 0.0, 0.0, 0.0, 0.0, 0.0, 0.0, 0.0, 0.0, 0.0, 0.0, 0.0, 0.0, 0.0, 0.0, 0.0, 0.0, 0.0, 0.0, 0.0, 0.0, 0.0, 0.0, 0.0, 0.0, 0.0, 0.0, 0.0, 0.0, 0.0, 0.0, 0.0, 0.0, 0.0, 0.0, 0.0, 0.0, 0.0, 0.0, 0.0, 0.0, 0.0, 0.0, 0.0, 0.0, 0.0, 0.0, 0.0, 0.0, 0.0, 0.0, 0.0, 0.0, 0.0, 0.0, 0.0, 0.0, 0.0, 0.0, 0.0, 0.0, 0.0, 0.0, 0.0, 0.0, 0.0, 0.0, 0.0, 0.0, 0.0, 0.0, 0.0, 0.0, 0.0, 0.0, 0.0, 0.0, 0.0, 0.0, 0.0, 0.0, 0.0, 0.0, 0.0, 0.0, 0.0, 0.0, 0.0, 0.0, 0.0, 0.0, 0.0, 0.0, 0.0, 0.0, 0.0, 0.0, 0.0, 0.0, 0.0, 0.0, 0.0, 0.0, 0.0, 0.0, 0.0, 0.0, 0.0, 0.0, 0.0, 0.0, 0.0, 0.0, 0.0, 0.0, 0.0, 0.0, 0.0, 0.0, 0.0, 0.0, 0.0, 0.0, 0.0, 0.0, 0.0, 0.0, 0.0, 0.0, 0.0, 0.0, 0.0, 0.0, 0.0, 0.0, 0.0, 0.0, 0.0, 0.0, 0.0, 0.0, 0.0, 0.0, 0.0, 0.0, 0.0, 0.0, 0.0, 0.0, 0.0, 0.0, 0.0, 0.0, 0.0, 0.0, 0.0, 0.0, 0.0, 0.0, 0.0, 0.0, 0.0, 0.0, 0.0, 0.0, 0.0, 0.0, 0.0, 0.0, 0.0, 0.0, 0.0, 0.0, 0.0, 0.0, 0.0, 0.0, 0.0, 0.0, 0.0, 0.0, 0.0, 0.0, 0.0, 0.0, 0.0, 0.0, 0.0, 0.0, 0.0, 0.0, 0.0, 0.0, 0.0, 0.0, 0.0, 0.0, 0.0, 0.0, 0.0, 0.0, 0.0, 0.0, 0.0, 0.0, 0.0, 0.0, 0.0, 0.0, 0.0, 0.0, 0.0, 0.0, 0.0, 0.0, 0.0, 0.0, 0.0, 0.0, 0.0, 0.0, 0.0, 0.0, 0.0, 0.0, 0.0, 0.0, 0.0, 0.0, 0.0, 0.0, 0.0, 0.0, 0.0, 0.0, 0.0, 0.0, 0.0, 0.0, 0.0, 0.0, 0.0, 0.0, 0.0, 0.0, 0.0, 0.0, 0.0, 0.0, 0.0, 0.0, 0.0, 0.0, 0.0, 0.0, 0.0, 0.0, 0.0, 0.0, 0.0, 0.0, 0.0, 0.0, 0.0, 0.0, 0.0, 0.0, 0.0, 0.0, 0.0, 0.0, 0.0, 0.0, 0.0, 0.0, 0.0, 0.0, 0.0, 0.0, 0.0, 0.0, 0.0, 0.0, 0.0, 0.0, 0.0, 0.0, 0.0, 0.0, 0.0, 0.0, 0.0, 0.0, 0.0, 0.0, 0.0, 0.0, 0.0, 0.0, 0.0, 0.0, 0.0, 0.0, 0.0, 0.0, 0.0, 0.0, 0.0, 0.0, 0.0, 0.0, 0.0, 0.0, 0.0, 0.0, 0.0, 0.0, 0.0, 0.0, 0.0, 0.0, 0.0, 0.0, 0.0, 0.0, 0.0, 0.0, 0.0, 0.0, 0.0, 0.0, 0.0, 0.0, 0.0, 0.0, 0.0, 0.0, 0.0, 0.0, 0.0, 0.0, 0.0, 0.0, 0.0, 0.0, 0.0, 0.0, 0.0, 0.0, 0.0, 0.0, 0.0, 0.0, 0.0, 0.0, 0.0, 0.0, 0.0, 0.0, 0.0, 0.0, 0.0, 0.0, 0.0, 0.0, 0.0, 0.0, 0.0, 0.0, 0.0, 0.0, 0.0, 0.0, 0.0, 0.0, 0.0, 0.0, 0.0, 0.0, 0.0, 0.0, 0.0, 0.0, 0.0, 0.0, 0.0, 0.0, 0.0, 0.0, 0.0, 0.0, 0.0, 0.0, 0.0, 0.0, 0.0, 0.0, 0.0, 0.0, 0.0, 0.0, 0.0, 0.0, 0.0, 0.0, 0.0, 0.0, 0.0, 0.0, 0.0, 0.0, 0.0, 0.0, 0.0, 0.0, 0.0, 0.0, 0.0, 0.0, 0.0, 0.0, 0.0, 0.0, 0.0, 0.0, 0.0, 0.0, 0.0, 0.0, 0.0, 0.0, 0.0, 0.0, 0.0, 0.0, 0.0, 0.0, 0.0, 0.0, 0.0, 0.0, 0.0, 0.0, 0.0, 0.0, 0.0, 0.0, 0.0, 0.0, 0.0, 0.0, 0.0, 0.0, 0.0, 0.0, 0.0, 0.0, 0.0, 0.0, 0.0, 0.0, 0.0, 0.0, 0.0, 0.0, 0.0, 0.0, 0.0, 0.0, 0.0, 0.0, 0.0, 0.0, 0.0, 0.0, 0.0, 0.0, 0.0, 0.0, 0.0, 0.0, 0.0, 0.0, 0.0, 0.0, 0.0, 0.0, 0.0, 0.0, 0.0, 0.0, 0.0, 0.0, 0.0, 0.0, 0.0, 0.0, 0.0, 0.0, 0.0])
me_circle.update()

# ---- objects
ob_circle = bpy.data.objects.new('Circle', me_circle)

# ---- transforms, parenting, visibility, modifiers, constraints
ob_circle.location = (9.558e-16, 4.995, -4.304)
ob_circle.rotation_euler = (-0.0, 1.571, 0.0)
ob_circle.scale = (0.2982, 0.2982, 0.2982)

# ---- collection membership
col_collection.objects.link(ob_circle)

# ---- scene / render settings (as saved in the file)
scene.frame_start = 1; scene.frame_end = 250; scene.frame_set(1)
scene.render.engine = 'BLENDER_EEVEE_NEXT'
scene.cycles.sampling_pattern = 'TABULATED_SOBOL'
scene.view_settings.view_transform = 'Filmic'
bpy.context.view_layer.update()

# ---- added for rendering (the .blend has no active camera and no usable light): camera, sun
cam_auto = bpy.data.cameras.new('AutoCamera')
cam_auto.lens = 50.0
cam_auto.sensor_width = 36.0
cam_auto.clip_end = 1000.0
ob_auto_camera = bpy.data.objects.new('AutoCamera', cam_auto)
scene.collection.objects.link(ob_auto_camera)
ob_auto_camera.location = (16.8518, -17.3938, 11.6292)
ob_auto_camera.rotation_euler = (1.09748, -7.21219e-08, 0.694738)
scene.camera = ob_auto_camera
light_auto_sun = bpy.data.lights.new('AutoSun', 'SUN')
light_auto_sun.energy = 3.0
light_auto_sun.angle = 0.0523599
ob_auto_sun = bpy.data.objects.new('AutoSun', light_auto_sun)
scene.collection.objects.link(ob_auto_sun)
ob_auto_sun.rotation_euler = (0.872665, 0.174533, 0.523599)
bpy.context.view_layer.update()
